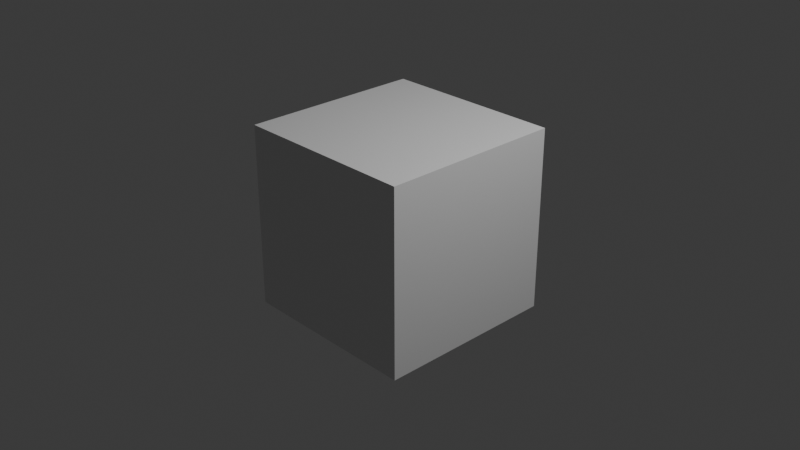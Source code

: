 # Source: lesson01.blend  (saved by Blender 4.2.66; exported with 4.5.12 LTS)
import bpy
from mathutils import Matrix  # noqa: F401  (used for matrix-valued properties, if any)

bpy.ops.wm.read_factory_settings(use_empty=True)
scene = bpy.context.scene
scene.name = 'Scene'

# ---- collections
col_collection = bpy.data.collections.new('Collection'); scene.collection.children.link(col_collection)

# ---- materials (node trees are filled in below, after node groups)
mat_material = bpy.data.materials.new('Material')
mat_material.alpha_threshold = 0.0
mat_material.use_transparent_shadow = False
mat_material.roughness = 0.5
mat_material.line_color = (0.0, 0.0, 0.0, 1.0)

# ---- material node trees
mat_material.use_nodes = True; mat_material.node_tree.nodes.clear()
_N = mat_material.node_tree.nodes; _L = mat_material.node_tree.links
n0 = _N.new('ShaderNodeOutputMaterial'); n0.name = 'Material Output'; n0.location = (300, 300)
n1 = _N.new('ShaderNodeBsdfPrincipled'); n1.name = 'Principled BSDF'; n1.location = (10, 300)
n1.inputs[3].default_value = 1.45
_L.new(n1.outputs[0], n0.inputs[0])
n0.is_active_output = True

# ---- world
world_world = bpy.data.worlds.new('World'); scene.world = world_world
world_world.use_nodes = True; world_world.node_tree.nodes.clear()
_N = world_world.node_tree.nodes; _L = world_world.node_tree.links
n0 = _N.new('ShaderNodeOutputWorld'); n0.name = 'World Output'; n0.location = (300, 300)
n1 = _N.new('ShaderNodeBackground'); n1.name = 'Background'; n1.location = (10, 300)
n1.inputs[0].default_value = (0.05088, 0.05088, 0.05088, 1.0)
_L.new(n1.outputs[0], n0.inputs[0])
n0.is_active_output = True
world_world.color = (0.05088, 0.05088, 0.05088)
world_world.sun_shadow_jitter_overblur = 0.0

# ---- cameras
cam_camera = bpy.data.cameras.new('Camera')
cam_camera.clip_end = 100.0
cam_camera.ortho_scale = 7.314

# ---- lights
light_light = bpy.data.lights.new('Light', 'POINT')
light_light.energy = 1000.0
light_light.shadow_soft_size = 0.1

# ---- meshes
me_cube = bpy.data.meshes.new('Cube')
me_cube.from_pydata([(1.0, 1.0, 1.0), (1.0, 1.0, -1.0), (1.0, -1.0, 1.0), (1.0, -1.0, -1.0), (-1.0, 1.0, 1.0), (-1.0, 1.0, -1.0), (-1.0, -1.0, 1.0), (-1.0, -1.0, -1.0)], [], [(0, 4, 6, 2), (3, 2, 6, 7), (7, 6, 4, 5), (5, 1, 3, 7), (1, 0, 2, 3), (5, 4, 0, 1)])
_uv = me_cube.uv_layers.new(name='UVMap')
_uv.uv.foreach_set('vector', [0.625, 0.5, 0.875, 0.5, 0.875, 0.75, 0.625, 0.75, 0.375, 0.75, 0.625, 0.75, 0.625, 1.0, 0.375, 1.0, 0.375, 0.0, 0.625, 0.0, 0.625, 0.25, 0.375, 0.25, 0.125, 0.5, 0.375, 0.5, 0.375, 0.75, 0.125, 0.75, 0.375, 0.5, 0.625, 0.5, 0.625, 0.75, 0.375, 0.75, 0.375, 0.25, 0.625, 0.25, 0.625, 0.5, 0.375, 0.5])
me_cube.materials.append(mat_material)
me_cube.use_mirror_vertex_groups = False
me_cube.update()

# ---- objects
ob_cube = bpy.data.objects.new('Cube', me_cube)
ob_light = bpy.data.objects.new('Light', light_light)
ob_camera = bpy.data.objects.new('Camera', cam_camera)

# ---- transforms, parenting, visibility, modifiers, constraints
ob_cube.location = (0.0, 0.0, 0.0)
ob_cube.lock_rotations_4d = False
ob_cube.empty_display_type = 'ARROWS'
ob_cube.lineart.crease_threshold = 0.0
ob_light.location = (4.076, 1.005, 5.904)
ob_light.rotation_euler = (0.6503, 0.05522, 1.866)
ob_light.lock_rotations_4d = False
ob_light.empty_display_type = 'ARROWS'
ob_light.color = (0.0, 0.0, 0.0, 0.0)
ob_light.lineart.crease_threshold = 0.0
ob_camera.location = (7.359, -6.926, 4.958)
ob_camera.rotation_euler = (1.109, 0.0, 0.8149)
ob_camera.lock_rotations_4d = False
ob_camera.empty_display_type = 'ARROWS'
ob_camera.color = (0.0, 0.0, 0.0, 0.0)
ob_camera.display_type = 'WIRE'
ob_camera.lineart.crease_threshold = 0.0

# ---- collection membership
col_collection.objects.link(ob_cube)
col_collection.objects.link(ob_light)
col_collection.objects.link(ob_camera)

# ---- scene / render settings (as saved in the file)
scene.camera = ob_camera
scene.frame_start = 1; scene.frame_end = 250; scene.frame_set(145)
scene.render.engine = 'BLENDER_EEVEE_NEXT'
bpy.context.view_layer.update()

